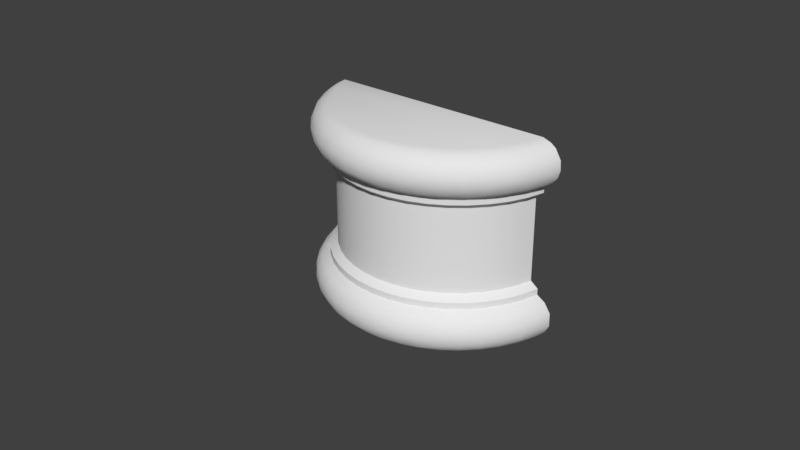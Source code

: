 # Source: OWP_7212.blend  (saved by Blender 2.78.0; exported with 4.5.12 LTS)
import bpy
from mathutils import Matrix  # noqa: F401  (used for matrix-valued properties, if any)

bpy.ops.wm.read_factory_settings(use_empty=True)
scene = bpy.context.scene
scene.name = 'Scene'

# ---- collections
col_collection_1 = bpy.data.collections.new('Collection 1'); scene.collection.children.link(col_collection_1)

# ---- world
world_world = bpy.data.worlds.new('World'); scene.world = world_world
world_world.color = (0.05088, 0.05088, 0.05088)
world_world.use_sun_shadow = False
world_world.sun_shadow_jitter_overblur = 0.0
world_world.cycles.sampling_method = 'MANUAL'

# ---- meshes
me_owp_7212_3dsolid = bpy.data.meshes.new('OWP 7212 3dsolid')
me_owp_7212_3dsolid.from_pydata([(2.992, 1.089, 0.001159), (3.099, 1.379, 0.0027), (3.179, 1.379, 0.03379), (3.228, 1.232, 0.1063), (3.07, 1.05, 0.03556), (3.26, 1.379, 0.1044), (3.319, 1.379, 0.2116), (3.287, 1.216, 0.246), (3.167, 1.006, 0.1428), (3.125, 1.025, 0.08214), (3.317, 1.379, 0.3802), (3.278, 1.218, 0.3653), (3.203, 0.9891, 0.328), (3.194, 0.9936, 0.2135), (3.232, 1.228, 0.4662), (3.237, 1.379, 0.5002), (3.167, 1.006, 0.436), (3.134, 1.379, 0.5651), (3.104, 1.129, 0.545), (3.07, 1.161, 0.5634), (3.125, 1.025, 0.4967), (2.848, 0.7666, 0.5634), (2.99, 0.8259, 0.5191), (2.974, 0.9555, 0.5634), (2.747, 0.5868, 0.5441), (2.878, 0.6404, 0.4967), (2.518, 0.4559, 0.5634), (2.695, 0.5988, 0.5634), (2.391, 0.3254, 0.544), (2.532, 0.341, 0.4967), (2.716, 0.4784, 0.4967), (2.111, 0.2575, 0.5634), (2.322, 0.3413, 0.5634), (1.975, 0.1754, 0.5438), (2.116, 0.151, 0.4967), (2.331, 0.2311, 0.4967), (1.664, 0.1893, 0.5634), (1.89, 0.2064, 0.5634), (1.437, 0.2064, 0.5634), (1.538, 0.1467, 0.5421), (1.221, 0.2542, 0.566), (1.211, 0.151, 0.4967), (1.428, 0.07599, 0.4695), (1.015, 0.3343, 0.566), (0.8233, 0.4436, 0.566), (0.7951, 0.341, 0.4967), (0.9963, 0.2311, 0.4967), (0.6496, 0.5796, 0.5659), (0.4176, 0.7744, 0.5444), (0.4496, 0.6404, 0.4967), (0.6116, 0.4784, 0.4967), (0.3535, 0.9555, 0.5634), (0.4794, 0.7666, 0.5634), (0.2216, 1.141, 0.5462), (0.1764, 1.017, 0.4695), (0.3122, 0.8239, 0.4967), (0.1935, 1.379, 0.5634), (0.2574, 1.161, 0.5634), (0.1034, 1.379, 0.514), (0.09798, 1.234, 0.4718), (0.0216, 1.379, 0.403), (0.04107, 1.215, 0.3317), (-0.000672, 1.379, 0.2867), (0.05712, 1.222, 0.1809), (0.1245, 0.9891, 0.2508), (0.1333, 0.9936, 0.3653), (0.03471, 1.379, 0.1445), (0.1223, 1.24, 0.08214), (0.1791, 1.011, 0.1093), (0.1423, 1.379, 0.03695), (0.2227, 1.379, 0.004242), (0.3087, 0.9426, 0.03493), (0.3823, 0.9855, 0.001291), (0.5739, 0.7234, 0.001061), (0.5749, 0.5912, 0.03493), (0.8166, 0.4991, 0.001336), (1.082, 0.3534, 0.001325), (0.9292, 0.3291, 0.03493), (1.371, 0.2542, 0.002874), (1.343, 0.1774, 0.03493), (2.058, 0.2878, 0.001127), (1.78, 0.2264, 0.003724), (2.213, 0.2446, 0.03493), (1.783, 0.1485, 0.03493), (2.382, 0.4148, 0.002147), (2.599, 0.458, 0.03493), (2.834, 0.8132, 0.001263), (2.617, 0.5864, 0.001284), (2.909, 0.7715, 0.03492), (3.054, 0.7987, 0.436), (3.079, 0.7829, 0.3653), (3.087, 0.7775, 0.2894), (3.079, 0.7829, 0.2135), (3.054, 0.7987, 0.1428), (3.015, 0.8239, 0.08214), (2.913, 0.6099, 0.436), (2.942, 0.5839, 0.328), (2.935, 0.5907, 0.2135), (2.913, 0.6099, 0.1428), (2.878, 0.6404, 0.08214), (2.746, 0.4431, 0.436), (2.765, 0.421, 0.3653), (2.772, 0.4135, 0.2894), (2.765, 0.421, 0.2135), (2.746, 0.4431, 0.1428), (2.716, 0.4784, 0.08214), (2.557, 0.3018, 0.436), (2.573, 0.2772, 0.3653), (2.579, 0.2688, 0.2894), (2.569, 0.2865, 0.1762), (2.532, 0.341, 0.08214), (2.357, 0.1707, 0.4026), (2.367, 0.1533, 0.2508), (2.345, 0.2079, 0.1093), (2.129, 0.1063, 0.436), (2.14, 0.06863, 0.328), (2.138, 0.07825, 0.2135), (2.127, 0.126, 0.1093), (1.9, 0.03703, 0.4026), (1.905, 0.0175, 0.2508), (1.899, 0.07599, 0.1093), (1.892, 0.1023, 0.4967), (1.663, 0.0002071, 0.328), (1.665, 0.02023, 0.1762), (1.664, 0.08596, 0.08214), (1.66, 0.0589, 0.4695), (1.427, 0.03703, 0.1762), (1.435, 0.1023, 0.08214), (1.422, 0.0175, 0.328), (1.198, 0.1063, 0.436), (1.186, 0.06888, 0.328), (1.19, 0.07825, 0.2135), (1.198, 0.1063, 0.1428), (1.211, 0.151, 0.08214), (0.977, 0.1888, 0.436), (0.9648, 0.1621, 0.3653), (0.9611, 0.1529, 0.2508), (0.988, 0.2052, 0.1093), (0.7583, 0.2865, 0.4026), (0.7487, 0.2688, 0.2894), (0.7541, 0.2772, 0.2135), (0.7832, 0.3165, 0.1093), (0.5675, 0.4297, 0.4026), (0.5554, 0.4135, 0.2894), (0.5697, 0.4277, 0.1762), (0.6116, 0.4784, 0.08214), (0.4144, 0.6099, 0.436), (0.3922, 0.5907, 0.3653), (0.3851, 0.5839, 0.2508), (0.4312, 0.6203, 0.1093), (0.2561, 0.7896, 0.4026), (0.24, 0.7775, 0.2894), (0.2484, 0.7829, 0.2135), (0.2912, 0.8066, 0.1093), (3.134, 1.379, 0.6426), (3.07, 1.161, 0.6426), (2.848, 0.7666, 0.6426), (2.974, 0.9555, 0.6426), (2.518, 0.4559, 0.6426), (2.695, 0.5988, 0.6426), (2.111, 0.2575, 0.6426), (2.322, 0.3413, 0.6426), (1.664, 0.1893, 0.6426), (1.89, 0.2064, 0.6426), (1.216, 0.2575, 0.6426), (1.437, 0.2064, 0.6426), (0.8089, 0.4559, 0.6426), (1.005, 0.3413, 0.6426), (0.4794, 0.7666, 0.6426), (0.6324, 0.5988, 0.6426), (0.2574, 1.161, 0.6426), (0.3535, 0.9555, 0.6426), (0.1935, 1.379, 0.6426), (3.038, 1.379, 0.7173), (2.976, 1.178, 0.7173), (2.766, 0.814, 0.7173), (2.884, 0.9881, 0.7173), (2.458, 0.5282, 0.7173), (2.622, 0.6595, 0.7173), (2.079, 0.3458, 0.7173), (2.275, 0.4228, 0.7173), (1.664, 0.2832, 0.7173), (1.874, 0.299, 0.7173), (1.454, 0.299, 0.7173), (1.052, 0.4228, 0.7173), (1.248, 0.3458, 0.7173), (0.705, 0.6595, 0.7173), (0.8697, 0.5282, 0.7173), (0.4431, 0.9881, 0.7173), (0.5618, 0.814, 0.7173), (0.2897, 1.379, 0.7173), (0.3517, 1.178, 0.7173), (3.038, 1.379, 1.784), (2.976, 1.178, 1.784), (2.766, 0.814, 1.784), (2.884, 0.9881, 1.784), (2.458, 0.5282, 1.784), (2.622, 0.6595, 1.784), (2.079, 0.3458, 1.784), (2.275, 0.4228, 1.784), (1.664, 0.2832, 1.784), (1.874, 0.299, 1.784), (1.454, 0.299, 1.784), (1.052, 0.4228, 1.784), (1.248, 0.3458, 1.784), (0.705, 0.6595, 1.784), (0.8697, 0.5282, 1.784), (0.4431, 0.9881, 1.784), (0.5618, 0.814, 1.784), (0.2897, 1.379, 1.784), (0.3517, 1.178, 1.784), (3.134, 1.379, 1.858), (3.07, 1.161, 1.858), (2.848, 0.7666, 1.858), (2.974, 0.9555, 1.858), (2.518, 0.4559, 1.858), (2.695, 0.5988, 1.858), (2.111, 0.2575, 1.858), (2.322, 0.3413, 1.858), (1.664, 0.1893, 1.858), (1.89, 0.2064, 1.858), (1.437, 0.2064, 1.858), (1.005, 0.3413, 1.858), (1.216, 0.2575, 1.858), (0.6324, 0.5988, 1.858), (0.8089, 0.4559, 1.858), (0.3535, 0.9555, 1.858), (0.4794, 0.7666, 1.858), (0.1935, 1.379, 1.858), (0.2574, 1.161, 1.858), (3.134, 1.379, 1.937), (3.07, 1.161, 1.937), (2.848, 0.7666, 1.937), (2.974, 0.9555, 1.937), (2.518, 0.4559, 1.937), (2.678, 0.5795, 1.935), (2.107, 0.2542, 1.935), (2.322, 0.3413, 1.937), (1.664, 0.1893, 1.937), (1.89, 0.2064, 1.937), (1.216, 0.2575, 1.937), (1.45, 0.2032, 1.935), (0.8089, 0.4559, 1.937), (1.005, 0.3413, 1.937), (0.4794, 0.7666, 1.937), (0.6324, 0.5988, 1.937), (0.2574, 1.161, 1.937), (0.3535, 0.9555, 1.937), (0.1935, 1.379, 1.937), (3.107, 1.141, 1.955), (3.225, 1.379, 1.987), (3.23, 1.234, 2.029), (3.151, 1.017, 2.031), (3.297, 1.379, 2.081), (3.325, 1.379, 2.174), (3.286, 1.214, 2.169), (3.203, 0.9899, 2.172), (3.318, 1.379, 2.293), (3.27, 1.221, 2.32), (3.184, 0.9963, 2.324), (3.247, 1.379, 2.415), (3.184, 1.379, 2.463), (3.125, 1.025, 2.417), (3.082, 1.379, 2.5), (3.035, 1.144, 2.494), (3.019, 0.9423, 2.464), (2.825, 0.8058, 2.499), (2.753, 0.5908, 2.464), (2.524, 0.5145, 2.499), (2.5, 0.3915, 2.464), (2.161, 0.3152, 2.498), (2.197, 0.2379, 2.464), (1.75, 0.2321, 2.498), (1.333, 0.2675, 2.498), (1.326, 0.1805, 2.464), (0.9437, 0.4204, 2.498), (0.9135, 0.337, 2.464), (0.6087, 0.6565, 2.493), (0.4182, 0.7711, 2.464), (0.651, 0.5238, 2.464), (0.3362, 1.098, 2.499), (0.4766, 0.8452, 2.5), (0.2216, 1.132, 2.465), (0.2157, 1.379, 2.494), (0.08555, 1.379, 2.419), (0.09876, 1.234, 2.394), (0.202, 1.025, 2.417), (0.0197, 1.379, 2.316), (0.04049, 1.217, 2.255), (-0.0007501, 1.379, 2.217), (0.1418, 0.9991, 2.324), (0.01394, 1.379, 2.121), (0.04932, 1.218, 2.135), (0.09452, 1.229, 2.035), (0.1244, 0.989, 2.172), (0.05891, 1.379, 2.036), (0.137, 1.379, 1.962), (0.2269, 1.024, 1.982), (0.1598, 1.006, 2.065), (0.4328, 0.7525, 1.957), (0.3119, 0.8237, 2.004), (0.7485, 0.4428, 1.957), (0.6114, 0.478, 2.004), (0.431, 0.6201, 2.031), (1.139, 0.2349, 1.957), (0.9878, 0.2049, 2.031), (0.783, 0.3162, 2.031), (1.435, 0.1019, 2.004), (1.206, 0.1239, 2.031), (1.789, 0.1461, 1.959), (2.127, 0.1257, 2.031), (1.899, 0.07567, 2.031), (2.414, 0.3381, 1.957), (2.55, 0.3197, 2.031), (2.345, 0.2076, 2.031), (2.91, 0.7741, 1.957), (2.901, 0.6249, 2.031), (2.736, 0.4598, 2.031), (3.04, 0.8118, 2.031), (3.015, 0.8237, 2.417), (3.07, 0.787, 2.324), (3.087, 0.7774, 2.211), (3.079, 0.7828, 2.135), (2.878, 0.6402, 2.417), (2.913, 0.6098, 2.357), (2.942, 0.5839, 2.249), (2.935, 0.5907, 2.135), (2.716, 0.478, 2.417), (2.746, 0.443, 2.357), (2.772, 0.4132, 2.249), (2.765, 0.4209, 2.135), (2.532, 0.3406, 2.417), (2.558, 0.3016, 2.357), (2.578, 0.2685, 2.249), (2.573, 0.277, 2.135), (2.34, 0.2049, 2.39), (2.363, 0.162, 2.286), (2.367, 0.1532, 2.172), (2.116, 0.1506, 2.417), (2.133, 0.08737, 2.324), (2.141, 0.06877, 2.172), (1.893, 0.07476, 2.39), (1.904, 0.01726, 2.249), (1.903, 0.02708, 2.135), (1.765, 0.1466, 2.464), (1.663, 9.401e-05, 2.249), (1.665, 0.02004, 2.098), (1.664, 0.08555, 2.004), (1.66, 0.05858, 2.39), (1.427, 0.03685, 2.098), (1.428, 0.07567, 2.39), (1.2, 0.1257, 2.39), (1.422, 0.01738, 2.249), (1.186, 0.06877, 2.249), (1.19, 0.07811, 2.135), (0.982, 0.2076, 2.39), (0.9602, 0.1532, 2.249), (0.9647, 0.162, 2.135), (0.7777, 0.3197, 2.39), (0.754, 0.277, 2.286), (0.7491, 0.2685, 2.172), (0.5913, 0.4598, 2.39), (0.5551, 0.4137, 2.249), (0.5696, 0.4275, 2.098), (0.4268, 0.6249, 2.39), (0.3921, 0.5907, 2.286), (0.385, 0.5839, 2.172), (0.2875, 0.8118, 2.39), (0.2397, 0.7779, 2.249), (0.2576, 0.787, 2.098)], [], [(2, 3, 4), (2, 4, 0), (2, 0, 1), (2, 5, 3), (6, 3, 5), (3, 6, 7), (3, 7, 8), (3, 8, 9), (10, 7, 6), (7, 10, 11), (7, 11, 12), (7, 12, 13), (10, 15, 14), (14, 16, 12), (14, 12, 11), (14, 11, 10), (17, 18, 15), (17, 19, 18), (18, 20, 14), (18, 14, 15), (21, 22, 23), (22, 21, 24), (22, 24, 25), (22, 18, 23), (26, 24, 27), (24, 26, 28), (24, 28, 29), (24, 29, 30), (31, 28, 32), (28, 31, 33), (28, 33, 34), (28, 34, 35), (36, 33, 37), (38, 39, 36), (39, 38, 40), (39, 40, 41), (39, 41, 42), (43, 44, 45), (43, 45, 46), (43, 46, 40), (47, 48, 49), (47, 49, 50), (47, 50, 44), (51, 48, 52), (48, 51, 53), (48, 53, 54), (48, 54, 55), (56, 53, 57), (56, 58, 53), (53, 58, 59), (60, 59, 58), (59, 60, 61), (59, 61, 54), (61, 62, 63), (61, 63, 64), (61, 64, 65), (62, 66, 63), (63, 66, 67), (63, 67, 68), (63, 68, 64), (69, 70, 71), (69, 71, 68), (69, 68, 67), (72, 71, 70), (73, 75, 74), (73, 74, 72), (75, 76, 77), (78, 79, 76), (81, 80, 82), (81, 82, 83), (84, 85, 82), (84, 82, 80), (87, 86, 88), (87, 88, 85), (87, 85, 84), (86, 0, 4), (86, 4, 88), (36, 39, 33), (16, 14, 20), (16, 20, 89), (16, 89, 90), (16, 90, 12), (12, 91, 92), (12, 92, 13), (8, 7, 13), (8, 13, 93), (8, 93, 94), (8, 94, 9), (4, 3, 9), (4, 9, 88), (89, 20, 22), (89, 22, 95), (89, 95, 96), (89, 96, 90), (91, 12, 90), (91, 90, 96), (91, 96, 97), (91, 97, 92), (93, 13, 92), (93, 92, 98), (93, 98, 99), (93, 99, 94), (88, 9, 94), (23, 18, 19), (22, 20, 18), (95, 22, 25), (95, 25, 100), (95, 100, 101), (95, 101, 96), (96, 102, 103), (96, 103, 97), (98, 92, 97), (98, 97, 104), (98, 104, 105), (98, 105, 99), (88, 94, 99), (88, 99, 85), (100, 25, 30), (100, 30, 106), (100, 106, 107), (100, 107, 101), (102, 96, 101), (102, 101, 108), (102, 108, 109), (102, 109, 103), (104, 97, 103), (104, 103, 109), (104, 109, 110), (104, 110, 105), (85, 99, 105), (27, 24, 21), (30, 25, 24), (106, 30, 29), (106, 29, 111), (106, 111, 107), (108, 101, 107), (108, 107, 112), (108, 112, 109), (109, 113, 110), (85, 105, 110), (85, 110, 82), (111, 29, 35), (111, 35, 114), (111, 114, 115), (112, 107, 111), (112, 111, 115), (112, 115, 116), (113, 109, 112), (113, 112, 117), (82, 110, 113), (32, 28, 26), (35, 29, 28), (114, 35, 34), (114, 34, 118), (114, 118, 115), (115, 119, 116), (117, 112, 116), (117, 116, 120), (82, 113, 117), (82, 117, 83), (34, 33, 121), (34, 121, 118), (119, 115, 118), (119, 118, 122), (119, 122, 123), (120, 116, 119), (120, 119, 123), (120, 123, 124), (83, 117, 120), (37, 33, 31), (121, 33, 125), (121, 125, 118), (123, 126, 127), (123, 127, 124), (83, 120, 124), (83, 124, 79), (83, 79, 78), (83, 78, 81), (125, 42, 128), (125, 128, 122), (125, 122, 118), (42, 129, 130), (42, 130, 128), (122, 128, 126), (122, 126, 123), (128, 130, 131), (128, 131, 126), (126, 132, 133), (126, 133, 127), (79, 127, 133), (79, 133, 77), (79, 77, 76), (124, 127, 79), (42, 125, 39), (33, 39, 125), (42, 41, 129), (40, 46, 41), (129, 41, 134), (129, 134, 135), (129, 135, 130), (130, 136, 131), (126, 131, 132), (132, 131, 137), (132, 137, 133), (77, 133, 137), (41, 46, 134), (134, 46, 138), (134, 138, 135), (130, 135, 136), (136, 135, 139), (136, 139, 140), (131, 136, 137), (137, 136, 141), (77, 137, 141), (77, 141, 74), (77, 74, 75), (46, 45, 138), (44, 50, 45), (138, 45, 142), (135, 138, 139), (139, 138, 143), (139, 143, 144), (139, 144, 140), (136, 140, 141), (141, 140, 144), (141, 144, 145), (74, 141, 145), (45, 50, 142), (142, 50, 146), (142, 146, 147), (138, 142, 143), (143, 142, 148), (143, 148, 144), (144, 149, 145), (74, 145, 149), (74, 149, 71), (74, 71, 72), (50, 49, 146), (48, 55, 49), (146, 49, 150), (146, 150, 147), (142, 147, 148), (148, 147, 151), (148, 151, 152), (144, 148, 149), (149, 148, 153), (71, 149, 153), (52, 48, 47), (49, 55, 150), (147, 150, 151), (150, 65, 64), (150, 64, 151), (148, 152, 153), (152, 151, 64), (152, 64, 68), (152, 68, 153), (153, 68, 71), (59, 54, 53), (150, 55, 54), (150, 54, 65), (61, 65, 54), (57, 53, 51), (60, 62, 61), (66, 69, 67), (154, 155, 17), (17, 155, 19), (156, 23, 157), (23, 156, 21), (158, 27, 159), (27, 158, 26), (160, 32, 161), (32, 160, 31), (162, 37, 163), (37, 162, 36), (164, 38, 165), (38, 164, 40), (166, 43, 167), (43, 166, 44), (168, 47, 169), (47, 168, 52), (170, 51, 171), (51, 170, 57), (56, 57, 172), (172, 57, 170), (51, 52, 171), (171, 52, 168), (47, 44, 169), (169, 44, 166), (43, 40, 167), (167, 40, 164), (38, 36, 165), (165, 36, 162), (37, 31, 163), (163, 31, 160), (32, 26, 161), (161, 26, 158), (27, 21, 159), (159, 21, 156), (23, 19, 157), (157, 19, 155), (154, 173, 155), (173, 174, 155), (155, 174, 157), (175, 156, 176), (156, 175, 159), (177, 158, 178), (158, 177, 161), (179, 160, 180), (160, 179, 163), (181, 162, 182), (181, 183, 162), (162, 183, 165), (184, 164, 185), (164, 184, 167), (186, 166, 187), (166, 186, 169), (188, 168, 189), (168, 188, 171), (190, 170, 191), (190, 172, 170), (170, 171, 191), (191, 171, 188), (168, 169, 189), (189, 169, 186), (166, 167, 187), (187, 167, 184), (164, 165, 185), (185, 165, 183), (162, 163, 182), (182, 163, 179), (160, 161, 180), (180, 161, 177), (158, 159, 178), (178, 159, 175), (156, 157, 176), (176, 157, 174), (192, 193, 173), (173, 193, 174), (194, 176, 195), (176, 194, 175), (196, 178, 197), (178, 196, 177), (198, 180, 199), (180, 198, 179), (200, 181, 201), (181, 200, 183), (200, 202, 183), (203, 185, 204), (185, 203, 184), (205, 187, 206), (187, 205, 186), (207, 189, 208), (189, 207, 188), (209, 191, 210), (209, 190, 191), (191, 188, 210), (210, 188, 207), (189, 186, 208), (208, 186, 205), (187, 184, 206), (206, 184, 203), (185, 183, 204), (181, 182, 201), (182, 179, 201), (201, 179, 198), (180, 177, 199), (199, 177, 196), (178, 175, 197), (197, 175, 194), (176, 174, 195), (195, 174, 193), (183, 202, 204), (211, 212, 192), (192, 212, 193), (213, 195, 214), (195, 213, 194), (215, 197, 216), (197, 215, 196), (217, 199, 218), (199, 217, 198), (219, 201, 220), (221, 202, 219), (202, 221, 204), (222, 203, 223), (203, 222, 206), (224, 205, 225), (205, 224, 208), (226, 207, 227), (207, 226, 210), (228, 209, 229), (209, 210, 229), (229, 210, 226), (207, 208, 227), (227, 208, 224), (205, 206, 225), (225, 206, 222), (203, 204, 223), (223, 204, 221), (202, 200, 219), (200, 201, 219), (201, 198, 220), (220, 198, 217), (199, 196, 218), (218, 196, 215), (197, 194, 216), (216, 194, 213), (195, 193, 214), (214, 193, 212), (230, 231, 211), (211, 231, 212), (232, 214, 233), (214, 232, 213), (234, 216, 235), (216, 234, 215), (236, 218, 237), (218, 236, 217), (238, 220, 239), (220, 238, 219), (240, 221, 241), (221, 240, 223), (242, 222, 243), (222, 242, 225), (244, 224, 245), (224, 244, 227), (246, 226, 247), (226, 246, 229), (228, 229, 248), (248, 229, 246), (226, 227, 247), (247, 227, 244), (224, 225, 245), (245, 225, 242), (222, 223, 243), (243, 223, 240), (221, 219, 241), (241, 219, 238), (220, 217, 239), (239, 217, 236), (218, 215, 237), (237, 215, 234), (216, 213, 235), (235, 213, 232), (214, 212, 233), (233, 212, 231), (231, 230, 249), (231, 249, 233), (230, 250, 249), (251, 252, 249), (251, 249, 250), (250, 253, 251), (254, 255, 253), (255, 256, 252), (255, 252, 251), (255, 251, 253), (258, 259, 256), (258, 256, 255), (258, 255, 257), (260, 261, 262), (260, 262, 259), (260, 259, 258), (263, 264, 261), (264, 265, 261), (266, 267, 265), (266, 265, 264), (268, 269, 267), (268, 267, 266), (270, 271, 268), (273, 274, 272), (275, 276, 273), (281, 277, 275), (277, 278, 279), (277, 279, 275), (281, 280, 282), (281, 282, 278), (281, 278, 277), (283, 282, 280), (285, 286, 282), (285, 282, 284), (287, 289, 288), (288, 290, 285), (288, 285, 287), (291, 292, 289), (292, 291, 293), (292, 293, 294), (292, 294, 288), (292, 288, 289), (291, 295, 293), (296, 293, 295), (293, 296, 297), (293, 297, 298), (247, 297, 246), (297, 247, 299), (297, 299, 300), (297, 296, 246), (245, 299, 244), (299, 245, 301), (299, 301, 302), (299, 302, 303), (243, 301, 242), (301, 243, 304), (301, 304, 305), (301, 305, 306), (241, 304, 240), (304, 241, 307), (304, 307, 308), (239, 309, 238), (309, 239, 236), (309, 236, 310), (309, 310, 311), (237, 312, 236), (312, 313, 314), (312, 314, 236), (235, 315, 316), (235, 316, 317), (235, 317, 312), (235, 312, 234), (233, 315, 232), (315, 233, 249), (315, 249, 252), (315, 252, 318), (238, 309, 241), (262, 261, 265), (262, 265, 319), (262, 319, 320), (262, 320, 259), (257, 260, 258), (259, 320, 321), (259, 321, 256), (254, 257, 255), (256, 322, 318), (256, 318, 252), (319, 265, 323), (319, 323, 324), (319, 324, 320), (320, 325, 321), (322, 256, 321), (322, 321, 326), (322, 326, 316), (322, 316, 318), (318, 316, 315), (266, 264, 263), (323, 265, 267), (323, 267, 327), (323, 327, 328), (323, 328, 324), (325, 320, 324), (325, 324, 329), (326, 321, 325), (326, 325, 330), (326, 330, 317), (326, 317, 316), (327, 267, 331), (327, 331, 332), (327, 332, 328), (329, 324, 328), (329, 328, 333), (330, 325, 329), (330, 329, 334), (330, 334, 313), (330, 313, 317), (317, 313, 312), (235, 232, 315), (331, 267, 269), (331, 269, 335), (331, 335, 332), (333, 328, 332), (333, 332, 336), (333, 336, 337), (334, 329, 333), (334, 333, 337), (334, 337, 314), (334, 314, 313), (335, 269, 271), (335, 271, 338), (335, 338, 339), (336, 332, 335), (336, 335, 339), (336, 339, 340), (336, 340, 337), (337, 340, 310), (337, 310, 314), (314, 310, 236), (237, 234, 312), (271, 269, 268), (338, 271, 341), (338, 341, 339), (339, 342, 340), (340, 343, 311), (340, 311, 310), (271, 270, 344), (271, 344, 341), (342, 339, 341), (342, 341, 345), (343, 340, 342), (343, 342, 346), (343, 346, 311), (311, 347, 309), (344, 348, 341), (341, 348, 345), (346, 342, 345), (346, 345, 349), (347, 311, 346), (347, 346, 307), (347, 307, 241), (347, 241, 309), (272, 344, 270), (348, 344, 350), (350, 274, 351), (345, 348, 352), (352, 350, 353), (345, 352, 349), (349, 352, 354), (349, 354, 308), (308, 307, 349), (308, 305, 304), (346, 349, 307), (350, 352, 348), (274, 350, 344), (274, 344, 272), (273, 276, 274), (351, 274, 355), (350, 351, 353), (353, 351, 356), (352, 353, 354), (354, 353, 357), (354, 357, 305), (354, 305, 308), (274, 276, 355), (355, 276, 358), (351, 355, 356), (356, 355, 359), (356, 359, 360), (353, 356, 357), (357, 356, 360), (357, 360, 306), (357, 306, 305), (306, 302, 301), (243, 240, 304), (275, 279, 276), (358, 276, 361), (355, 358, 359), (359, 358, 362), (359, 362, 360), (360, 363, 306), (302, 306, 363), (302, 363, 303), (276, 279, 361), (361, 279, 364), (358, 361, 362), (362, 361, 365), (362, 365, 366), (360, 362, 363), (363, 362, 366), (363, 366, 303), (303, 300, 299), (245, 242, 301), (279, 278, 364), (364, 278, 367), (361, 364, 365), (365, 364, 368), (365, 368, 366), (366, 369, 303), (300, 303, 369), (300, 369, 297), (282, 286, 278), (364, 367, 368), (367, 290, 368), (366, 368, 369), (368, 294, 369), (369, 298, 297), (247, 244, 299), (367, 278, 286), (367, 286, 290), (285, 290, 286), (288, 294, 290), (368, 290, 294), (293, 298, 294), (369, 294, 298), (284, 282, 283), (287, 285, 284), (248, 246, 296), (70, 1, 72), (1, 0, 72), (84, 75, 87), (81, 78, 80), (78, 76, 80), (76, 75, 80), (80, 75, 84), (75, 73, 87), (87, 73, 86), (73, 72, 86), (86, 72, 0), (283, 280, 263), (281, 266, 280), (275, 268, 281), (275, 273, 268), (273, 272, 268), (268, 266, 281), (266, 263, 280), (270, 268, 272), (296, 284, 248), (296, 295, 284), (291, 287, 295), (289, 287, 291), (287, 284, 295), (284, 283, 248), (248, 283, 209), (248, 209, 228), (263, 261, 250), (261, 260, 250), (257, 253, 260), (253, 257, 254), (253, 250, 260), (250, 230, 263), (211, 192, 230), (173, 209, 192), (154, 17, 173), (173, 17, 1), (173, 1, 190), (173, 190, 209), (15, 5, 17), (15, 10, 5), (6, 5, 10), (5, 2, 17), (2, 1, 17), (1, 70, 190), (190, 70, 56), (190, 56, 172), (70, 69, 56), (69, 66, 56), (62, 60, 66), (60, 58, 66), (58, 56, 66), (230, 192, 263), (283, 263, 209), (209, 263, 192)])
me_owp_7212_3dsolid.polygons.foreach_set('use_smooth', [True] * 736)
_uv = me_owp_7212_3dsolid.uv_layers.new(name='UVMap')
_uv.uv.foreach_set('vector', [0.5575, 0.4918, 0.5342, 0.4993, 0.5111, 0.4749, 0.5575, 0.4918, 0.5111, 0.4749, 0.5179, 0.4628, 0.5575, 0.4918, 0.5179, 0.4628, 0.5587, 0.4793, 0.5575, 0.4918, 0.555, 0.5043, 0.5342, 0.4993, 0.9182, 0.4046, 0.9334, 0.3776, 0.9339, 0.4005, 0.9334, 0.3776, 0.9182, 0.4046, 0.913, 0.3795, 0.9334, 0.3776, 0.913, 0.3795, 0.9279, 0.3417, 0.9334, 0.3776, 0.9279, 0.3417, 0.9368, 0.3415, 0.8937, 0.4046, 0.913, 0.3795, 0.9182, 0.4046, 0.913, 0.3795, 0.8937, 0.4046, 0.8957, 0.3793, 0.913, 0.3795, 0.8957, 0.3793, 0.9009, 0.3419, 0.913, 0.3795, 0.9009, 0.3419, 0.9175, 0.3419, 0.8937, 0.4046, 0.8763, 0.3992, 0.8811, 0.3776, 0.8811, 0.3776, 0.8853, 0.3419, 0.9009, 0.3419, 0.8811, 0.3776, 0.9009, 0.3419, 0.8957, 0.3793, 0.8811, 0.3776, 0.8957, 0.3793, 0.8937, 0.4046, 0.7538, 0.01618, 0.7177, 0.02102, 0.7515, 0.0, 0.7538, 0.01618, 0.723, 0.02633, 0.7177, 0.02102, 0.7177, 0.02102, 0.7014, 0.01769, 0.729, 0.0008385, 0.7177, 0.02102, 0.729, 0.0008385, 0.7515, 0.0, 0.6673, 0.06116, 0.6741, 0.03891, 0.694, 0.04141, 0.6741, 0.03891, 0.6673, 0.06116, 0.6412, 0.07691, 0.6741, 0.03891, 0.6412, 0.07691, 0.6471, 0.05645, 0.6741, 0.03891, 0.7177, 0.02102, 0.694, 0.04141, 0.6235, 0.1128, 0.6412, 0.07691, 0.6436, 0.08512, 0.6412, 0.07691, 0.6235, 0.1128, 0.6044, 0.1327, 0.6412, 0.07691, 0.6044, 0.1327, 0.6049, 0.1106, 0.6412, 0.07691, 0.6049, 0.1106, 0.6243, 0.08184, 0.5955, 0.1765, 0.6044, 0.1327, 0.6073, 0.1434, 0.6044, 0.1327, 0.5955, 0.1765, 0.5832, 0.1978, 0.6044, 0.1327, 0.5832, 0.1978, 0.5781, 0.1756, 0.6044, 0.1327, 0.5781, 0.1756, 0.5894, 0.142, 0.5858, 0.2465, 0.5832, 0.1978, 0.5883, 0.2111, 0.5883, 0.2818, 0.5791, 0.266, 0.5858, 0.2465, 0.5791, 0.266, 0.5883, 0.2818, 0.5951, 0.3157, 0.5791, 0.266, 0.5951, 0.3157, 0.5781, 0.3171, 0.5791, 0.266, 0.5781, 0.3171, 0.5665, 0.2832, 0.6064, 0.3478, 0.6218, 0.3777, 0.6049, 0.3821, 0.6064, 0.3478, 0.6049, 0.3821, 0.5894, 0.3507, 0.6064, 0.3478, 0.5894, 0.3507, 0.5951, 0.3157, 0.641, 0.4048, 0.6678, 0.441, 0.6472, 0.436, 0.641, 0.4048, 0.6472, 0.436, 0.6243, 0.4107, 0.641, 0.4048, 0.6243, 0.4107, 0.6218, 0.3777, 0.694, 0.451, 0.6678, 0.441, 0.6673, 0.4314, 0.6678, 0.441, 0.694, 0.451, 0.7196, 0.4715, 0.6678, 0.441, 0.7196, 0.4715, 0.6993, 0.4786, 0.6678, 0.441, 0.6993, 0.4786, 0.6731, 0.4574, 0.7538, 0.4759, 0.7196, 0.4715, 0.723, 0.466, 0.7538, 0.4759, 0.752, 0.4899, 0.7196, 0.4715, 0.7196, 0.4715, 0.752, 0.4899, 0.73, 0.4907, 0.9827, 0.3731, 0.9927, 0.3474, 1.0, 0.3674, 0.9927, 0.3474, 0.9827, 0.3731, 0.9714, 0.3487, 0.9927, 0.3474, 0.9714, 0.3487, 0.9919, 0.3116, 0.9714, 0.3487, 0.9656, 0.3747, 0.95, 0.3486, 0.9714, 0.3487, 0.95, 0.3486, 0.9593, 0.3113, 0.9714, 0.3487, 0.9593, 0.3113, 0.976, 0.3113, 0.9656, 0.3747, 0.9456, 0.3722, 0.95, 0.3486, 0.95, 0.3486, 0.9456, 0.3722, 0.9368, 0.3466, 0.95, 0.3486, 0.9368, 0.3466, 0.9398, 0.3106, 0.95, 0.3486, 0.9398, 0.3106, 0.9593, 0.3113, 0.5575, 0.01713, 0.5587, 0.02979, 0.496, 0.04345, 0.5575, 0.01713, 0.496, 0.04345, 0.503, 0.02292, 0.5575, 0.01713, 0.503, 0.02292, 0.5363, 0.01396, 0.5033, 0.05502, 0.496, 0.04345, 0.5587, 0.02979, 0.4663, 0.08514, 0.4347, 0.1232, 0.4465, 0.0853, 0.4663, 0.08514, 0.4465, 0.0853, 0.5033, 0.05502, 0.4347, 0.1232, 0.4141, 0.1649, 0.4095, 0.1409, 0.4001, 0.2101, 0.3881, 0.2056, 0.4141, 0.1649, 0.3961, 0.274, 0.4049, 0.3174, 0.3976, 0.3416, 0.3961, 0.274, 0.3976, 0.3416, 0.384, 0.2744, 0.4227, 0.3679, 0.4277, 0.4017, 0.3976, 0.3416, 0.4227, 0.3679, 0.3976, 0.3416, 0.4049, 0.3174, 0.447, 0.4046, 0.4789, 0.4383, 0.4718, 0.4499, 0.447, 0.4046, 0.4718, 0.4499, 0.4277, 0.4017, 0.447, 0.4046, 0.4277, 0.4017, 0.4227, 0.3679, 0.4789, 0.4383, 0.5179, 0.4628, 0.5111, 0.4749, 0.4789, 0.4383, 0.5111, 0.4749, 0.4718, 0.4499, 0.5858, 0.2465, 0.5791, 0.266, 0.5832, 0.1978, 0.8853, 0.3419, 0.8811, 0.3776, 0.8765, 0.3417, 0.8853, 0.3419, 0.8765, 0.3417, 0.8851, 0.3051, 0.8853, 0.3419, 0.8851, 0.3051, 0.8954, 0.3045, 0.8853, 0.3419, 0.8954, 0.3045, 0.9009, 0.3419, 0.9009, 0.3419, 0.9064, 0.3043, 0.9174, 0.3044, 0.9009, 0.3419, 0.9174, 0.3044, 0.9175, 0.3419, 0.9279, 0.3417, 0.913, 0.3795, 0.9175, 0.3419, 0.9279, 0.3417, 0.9175, 0.3419, 0.9278, 0.3049, 0.9279, 0.3417, 0.9278, 0.3049, 0.9367, 0.3057, 0.9279, 0.3417, 0.9367, 0.3057, 0.9368, 0.3415, 0.5111, 0.4749, 0.5342, 0.4993, 0.5059, 0.4834, 0.5111, 0.4749, 0.5059, 0.4834, 0.4718, 0.4499, 0.8851, 0.3051, 0.8765, 0.3417, 0.8732, 0.3045, 0.8851, 0.3051, 0.8732, 0.3045, 0.8851, 0.2688, 0.8851, 0.3051, 0.8851, 0.2688, 0.9007, 0.2671, 0.8851, 0.3051, 0.9007, 0.2671, 0.8954, 0.3045, 0.9064, 0.3043, 0.9009, 0.3419, 0.8954, 0.3045, 0.9064, 0.3043, 0.8954, 0.3045, 0.9007, 0.2671, 0.9064, 0.3043, 0.9007, 0.2671, 0.9174, 0.2675, 0.9064, 0.3043, 0.9174, 0.2675, 0.9174, 0.3044, 0.9278, 0.3049, 0.9175, 0.3419, 0.9174, 0.3044, 0.9278, 0.3049, 0.9174, 0.3044, 0.9277, 0.2687, 0.9278, 0.3049, 0.9277, 0.2687, 0.9367, 0.2705, 0.9278, 0.3049, 0.9367, 0.2705, 0.9367, 0.3057, 0.4718, 0.4499, 0.5059, 0.4834, 0.4776, 0.4664, 0.694, 0.04141, 0.7177, 0.02102, 0.723, 0.02633, 0.6741, 0.03891, 0.7014, 0.01769, 0.7177, 0.02102, 0.8851, 0.2688, 0.8732, 0.3045, 0.8764, 0.2707, 0.8851, 0.2688, 0.8764, 0.2707, 0.8851, 0.234, 0.8851, 0.2688, 0.8851, 0.234, 0.8954, 0.2321, 0.8851, 0.2688, 0.8954, 0.2321, 0.9007, 0.2671, 0.9007, 0.2671, 0.9064, 0.2315, 0.9174, 0.232, 0.9007, 0.2671, 0.9174, 0.232, 0.9174, 0.2675, 0.9277, 0.2687, 0.9174, 0.3044, 0.9174, 0.2675, 0.9277, 0.2687, 0.9174, 0.2675, 0.9278, 0.2338, 0.9277, 0.2687, 0.9278, 0.2338, 0.9367, 0.2366, 0.9277, 0.2687, 0.9367, 0.2366, 0.9367, 0.2705, 0.4718, 0.4499, 0.4776, 0.4664, 0.4517, 0.445, 0.4718, 0.4499, 0.4517, 0.445, 0.4277, 0.4017, 0.8851, 0.234, 0.8764, 0.2707, 0.8764, 0.2369, 0.6171, 0.07701, 0.6243, 0.08184, 0.5972, 0.1066, 0.8851, 0.234, 0.8853, 0.2011, 0.8955, 0.1987, 0.8851, 0.234, 0.8955, 0.1987, 0.8954, 0.2321, 0.9064, 0.2315, 0.9007, 0.2671, 0.8954, 0.2321, 0.9064, 0.2315, 0.8954, 0.2321, 0.9065, 0.1979, 0.9064, 0.2315, 0.9065, 0.1979, 0.923, 0.1996, 0.9064, 0.2315, 0.923, 0.1996, 0.9174, 0.232, 0.9278, 0.2338, 0.9174, 0.2675, 0.9174, 0.232, 0.9278, 0.2338, 0.9174, 0.232, 0.923, 0.1996, 0.9278, 0.2338, 0.923, 0.1996, 0.9368, 0.2047, 0.4217, 0.4244, 0.4095, 0.3912, 0.4288, 0.4198, 0.4277, 0.4017, 0.4517, 0.445, 0.4288, 0.4198, 0.6436, 0.08512, 0.6412, 0.07691, 0.6673, 0.06116, 0.6243, 0.08184, 0.6471, 0.05645, 0.6412, 0.07691, 0.5972, 0.1066, 0.6243, 0.08184, 0.6049, 0.1106, 0.5972, 0.1066, 0.6049, 0.1106, 0.5775, 0.1379, 0.8055, 0.1707, 0.8005, 0.2006, 0.7952, 0.168, 0.9065, 0.1979, 0.8954, 0.2321, 0.8955, 0.1987, 0.7841, 0.1671, 0.7952, 0.168, 0.7783, 0.1989, 0.9065, 0.1979, 0.9123, 0.1671, 0.923, 0.1996, 0.3984, 0.3968, 0.3897, 0.362, 0.4095, 0.3912, 0.4277, 0.4017, 0.4288, 0.4198, 0.4095, 0.3912, 0.4277, 0.4017, 0.4095, 0.3912, 0.3976, 0.3416, 0.5775, 0.1379, 0.6049, 0.1106, 0.5894, 0.142, 0.8005, 0.2006, 0.8142, 0.2053, 0.8052, 0.2355, 0.8005, 0.2006, 0.8052, 0.2355, 0.7895, 0.2335, 0.7783, 0.1989, 0.7952, 0.168, 0.8005, 0.2006, 0.7783, 0.1989, 0.8005, 0.2006, 0.7895, 0.2335, 0.7783, 0.1989, 0.7895, 0.2335, 0.7728, 0.234, 0.7579, 0.2029, 0.7677, 0.1688, 0.7783, 0.1989, 0.7579, 0.2029, 0.7783, 0.1989, 0.7578, 0.2361, 0.3976, 0.3416, 0.4095, 0.3912, 0.3897, 0.362, 0.6073, 0.1434, 0.6044, 0.1327, 0.6235, 0.1128, 0.5894, 0.142, 0.6049, 0.1106, 0.6044, 0.1327, 0.5696, 0.1735, 0.5894, 0.142, 0.5781, 0.1756, 0.5696, 0.1735, 0.5781, 0.1756, 0.5587, 0.2093, 0.8052, 0.2355, 0.8003, 0.2705, 0.7895, 0.2335, 0.7895, 0.2335, 0.7782, 0.2696, 0.7728, 0.234, 0.7578, 0.2361, 0.7783, 0.1989, 0.7728, 0.234, 0.7578, 0.2361, 0.7728, 0.234, 0.7577, 0.2711, 0.3976, 0.3416, 0.3897, 0.362, 0.3782, 0.328, 0.3976, 0.3416, 0.3782, 0.328, 0.384, 0.2744, 0.5781, 0.1756, 0.5832, 0.1978, 0.5712, 0.2107, 0.8141, 0.238, 0.8141, 0.2724, 0.8003, 0.2705, 0.7782, 0.2696, 0.7895, 0.2335, 0.8003, 0.2705, 0.7782, 0.2696, 0.8003, 0.2705, 0.7894, 0.3071, 0.7782, 0.2696, 0.7894, 0.3071, 0.7674, 0.3071, 0.7577, 0.2711, 0.7728, 0.234, 0.7782, 0.2696, 0.7577, 0.2711, 0.7782, 0.2696, 0.7674, 0.3071, 0.7577, 0.2711, 0.7674, 0.3071, 0.7538, 0.308, 0.384, 0.2744, 0.3782, 0.328, 0.3711, 0.2924, 0.5883, 0.2111, 0.5832, 0.1978, 0.5955, 0.1765, 0.5712, 0.2107, 0.5832, 0.1978, 0.5641, 0.2469, 0.8141, 0.2724, 0.8101, 0.3081, 0.8003, 0.2705, 0.7674, 0.3071, 0.7674, 0.3444, 0.7538, 0.3438, 0.7674, 0.3071, 0.7538, 0.3438, 0.7538, 0.308, 0.384, 0.2744, 0.3711, 0.2924, 0.3735, 0.2557, 0.384, 0.2744, 0.3735, 0.2557, 0.3881, 0.2056, 0.384, 0.2744, 0.3881, 0.2056, 0.4001, 0.2101, 0.384, 0.2744, 0.4001, 0.2101, 0.3961, 0.274, 0.8101, 0.3081, 0.8101, 0.3446, 0.7895, 0.3449, 0.8101, 0.3081, 0.7895, 0.3449, 0.7894, 0.3071, 0.8101, 0.3081, 0.7894, 0.3071, 0.8003, 0.2705, 0.8101, 0.3446, 0.8053, 0.3808, 0.7896, 0.3822, 0.8101, 0.3446, 0.7896, 0.3822, 0.7895, 0.3449, 0.7894, 0.3071, 0.7895, 0.3449, 0.7674, 0.3444, 0.7894, 0.3071, 0.7674, 0.3444, 0.7674, 0.3071, 0.7895, 0.3449, 0.7896, 0.3822, 0.7729, 0.3818, 0.7895, 0.3449, 0.7729, 0.3818, 0.7674, 0.3444, 0.3633, 0.2185, 0.3742, 0.1827, 0.3827, 0.1849, 0.7674, 0.3444, 0.7539, 0.3793, 0.7538, 0.3438, 0.3881, 0.2056, 0.3758, 0.2199, 0.3827, 0.1849, 0.3881, 0.2056, 0.3827, 0.1849, 0.4095, 0.1409, 0.3881, 0.2056, 0.4095, 0.1409, 0.4141, 0.1649, 0.3735, 0.2557, 0.3758, 0.2199, 0.3881, 0.2056, 0.5665, 0.2832, 0.5641, 0.2469, 0.5791, 0.266, 0.5832, 0.1978, 0.5791, 0.266, 0.5641, 0.2469, 0.8101, 0.3446, 0.8142, 0.3792, 0.8053, 0.3808, 0.5951, 0.3157, 0.5894, 0.3507, 0.5781, 0.3171, 0.5697, 0.3191, 0.5781, 0.3171, 0.5813, 0.3536, 0.8053, 0.3808, 0.8055, 0.4161, 0.7952, 0.4177, 0.8053, 0.3808, 0.7952, 0.4177, 0.7896, 0.3822, 0.7896, 0.3822, 0.7785, 0.4182, 0.7729, 0.3818, 0.7674, 0.3444, 0.7729, 0.3818, 0.7627, 0.3808, 0.7627, 0.3808, 0.7729, 0.3818, 0.758, 0.4146, 0.3742, 0.1827, 0.3894, 0.1499, 0.3827, 0.1849, 0.4095, 0.1409, 0.3827, 0.1849, 0.3894, 0.1499, 0.5781, 0.3171, 0.5894, 0.3507, 0.5813, 0.3536, 0.5813, 0.3536, 0.5894, 0.3507, 0.5939, 0.3877, 0.8055, 0.4161, 0.8008, 0.4512, 0.7952, 0.4177, 0.7896, 0.3822, 0.7952, 0.4177, 0.7785, 0.4182, 0.7785, 0.4182, 0.7952, 0.4177, 0.7843, 0.4525, 0.7785, 0.4182, 0.7843, 0.4525, 0.7733, 0.4518, 0.7729, 0.3818, 0.7785, 0.4182, 0.758, 0.4146, 0.758, 0.4146, 0.7785, 0.4182, 0.7582, 0.4477, 0.4095, 0.1409, 0.3894, 0.1499, 0.4051, 0.1178, 0.4095, 0.1409, 0.4051, 0.1178, 0.4465, 0.0853, 0.4095, 0.1409, 0.4465, 0.0853, 0.4347, 0.1232, 0.7599, 0.9478, 0.7488, 0.9176, 0.7599, 0.9074, 0.6218, 0.3777, 0.6243, 0.4107, 0.6049, 0.3821, 0.9854, 0.1689, 1.0, 0.174, 0.9836, 0.2022, 0.7952, 0.4177, 0.8008, 0.4512, 0.7843, 0.4525, 0.9688, 0.1671, 0.9854, 0.1689, 0.967, 0.2008, 0.9688, 0.1671, 0.967, 0.2008, 0.9509, 0.2018, 0.9688, 0.1671, 0.9509, 0.2018, 0.958, 0.1679, 0.7785, 0.4182, 0.7733, 0.4518, 0.7582, 0.4477, 0.7582, 0.4477, 0.7733, 0.4518, 0.7681, 0.4821, 0.4051, 0.1178, 0.4184, 0.0842, 0.4289, 0.09098, 0.4465, 0.0853, 0.4051, 0.1178, 0.4289, 0.09098, 1.0, 0.174, 0.9983, 0.2059, 0.9836, 0.2022, 0.9836, 0.2022, 0.9983, 0.2059, 0.9875, 0.2381, 0.9836, 0.2022, 0.9875, 0.2381, 0.9768, 0.2369, 0.9854, 0.1689, 0.9836, 0.2022, 0.967, 0.2008, 0.967, 0.2008, 0.9836, 0.2022, 0.9601, 0.2365, 0.967, 0.2008, 0.9601, 0.2365, 0.9509, 0.2018, 0.4184, 0.0842, 0.4479, 0.06261, 0.4289, 0.09098, 0.4465, 0.0853, 0.4289, 0.09098, 0.4479, 0.06261, 0.4465, 0.0853, 0.4479, 0.06261, 0.496, 0.04345, 0.4465, 0.0853, 0.496, 0.04345, 0.5033, 0.05502, 0.9983, 0.2059, 0.997, 0.2399, 0.9875, 0.2381, 0.6678, 0.441, 0.6731, 0.4574, 0.6472, 0.436, 0.9875, 0.2381, 0.997, 0.2399, 0.9817, 0.2742, 0.9875, 0.2381, 0.9817, 0.2742, 0.9768, 0.2369, 0.9836, 0.2022, 0.9768, 0.2369, 0.9601, 0.2365, 0.9601, 0.2365, 0.9768, 0.2369, 0.965, 0.2737, 0.9601, 0.2365, 0.965, 0.2737, 0.9542, 0.2739, 0.9509, 0.2018, 0.9601, 0.2365, 0.9406, 0.2384, 0.9406, 0.2384, 0.9601, 0.2365, 0.94, 0.2742, 0.496, 0.04345, 0.4479, 0.06261, 0.4742, 0.04059, 0.6673, 0.4314, 0.6678, 0.441, 0.641, 0.4048, 0.997, 0.2399, 0.9964, 0.2751, 0.9817, 0.2742, 0.9768, 0.2369, 0.9817, 0.2742, 0.965, 0.2737, 0.9817, 0.2742, 0.976, 0.3113, 0.9593, 0.3113, 0.9817, 0.2742, 0.9593, 0.3113, 0.965, 0.2737, 0.9601, 0.2365, 0.9542, 0.2739, 0.94, 0.2742, 0.9542, 0.2739, 0.965, 0.2737, 0.9593, 0.3113, 0.9542, 0.2739, 0.9593, 0.3113, 0.9398, 0.3106, 0.9542, 0.2739, 0.9398, 0.3106, 0.94, 0.2742, 0.4742, 0.04059, 0.503, 0.02292, 0.496, 0.04345, 0.73, 0.4907, 0.6993, 0.4786, 0.7196, 0.4715, 0.9817, 0.2742, 0.9964, 0.2751, 0.9919, 0.3116, 0.9817, 0.2742, 0.9919, 0.3116, 0.976, 0.3113, 0.9714, 0.3487, 0.976, 0.3113, 0.9919, 0.3116, 0.723, 0.466, 0.7196, 0.4715, 0.694, 0.451, 0.9827, 0.3731, 0.9656, 0.3747, 0.9714, 0.3487, 0.5537, 0.0, 0.5575, 0.01713, 0.5363, 0.01396, 0.9679, 0.6923, 0.9677, 0.6573, 0.9792, 0.6923, 0.9792, 0.6923, 0.9677, 0.6573, 0.9792, 0.6572, 0.9675, 0.5866, 0.9791, 0.6218, 0.9676, 0.6218, 0.9791, 0.6218, 0.9675, 0.5866, 0.979, 0.5866, 0.9676, 0.5204, 0.979, 0.5525, 0.9675, 0.5526, 0.979, 0.5525, 0.9676, 0.5204, 0.9791, 0.5203, 0.3527, 0.5519, 0.3413, 0.5199, 0.3528, 0.5199, 0.3413, 0.5199, 0.3527, 0.5519, 0.3412, 0.5519, 0.3525, 0.621, 0.3411, 0.5859, 0.3526, 0.5859, 0.3411, 0.5859, 0.3525, 0.621, 0.341, 0.621, 0.3526, 0.6916, 0.341, 0.6565, 0.3525, 0.6565, 0.341, 0.6565, 0.3526, 0.6916, 0.3414, 0.6908, 0.3528, 0.7571, 0.3415, 0.7237, 0.3527, 0.7254, 0.3415, 0.7237, 0.3528, 0.7571, 0.3417, 0.7547, 0.9828, 0.8075, 0.9724, 0.7697, 0.9834, 0.7734, 0.9724, 0.7697, 0.9828, 0.8075, 0.9714, 0.8077, 0.9834, 0.8782, 0.9714, 0.8429, 0.9828, 0.8427, 0.9714, 0.8429, 0.9834, 0.8782, 0.9719, 0.8784, 0.9731, 0.9133, 0.9719, 0.8784, 0.9846, 0.9132, 0.9846, 0.9132, 0.9719, 0.8784, 0.9834, 0.8782, 0.9714, 0.8429, 0.9714, 0.8077, 0.9828, 0.8427, 0.9828, 0.8427, 0.9714, 0.8077, 0.9828, 0.8075, 0.9724, 0.7697, 0.9736, 0.7386, 0.9834, 0.7734, 0.9834, 0.7734, 0.9736, 0.7386, 0.9846, 0.7411, 0.3415, 0.7237, 0.3414, 0.6908, 0.3527, 0.7254, 0.3527, 0.7254, 0.3414, 0.6908, 0.3526, 0.6916, 0.341, 0.6565, 0.341, 0.621, 0.3525, 0.6565, 0.3525, 0.6565, 0.341, 0.621, 0.3525, 0.621, 0.3411, 0.5859, 0.3412, 0.5519, 0.3526, 0.5859, 0.3526, 0.5859, 0.3412, 0.5519, 0.3527, 0.5519, 0.9792, 0.4907, 0.9791, 0.5203, 0.9677, 0.4908, 0.9677, 0.4908, 0.9791, 0.5203, 0.9676, 0.5204, 0.979, 0.5525, 0.979, 0.5866, 0.9675, 0.5526, 0.9675, 0.5526, 0.979, 0.5866, 0.9675, 0.5866, 0.9791, 0.6218, 0.9792, 0.6572, 0.9676, 0.6218, 0.9676, 0.6218, 0.9792, 0.6572, 0.9677, 0.6573, 0.1679, 0.5199, 0.1706, 0.535, 0.1372, 0.5299, 0.1706, 0.535, 0.1421, 0.5447, 0.1372, 0.5299, 0.1372, 0.5299, 0.1421, 0.5447, 0.1081, 0.545, 0.0908, 0.5777, 0.08147, 0.5647, 0.1154, 0.5591, 0.08147, 0.5647, 0.0908, 0.5777, 0.05779, 0.5887, 0.05046, 0.6259, 0.03763, 0.6163, 0.069, 0.6001, 0.03763, 0.6163, 0.05046, 0.6259, 0.02145, 0.647, 0.02473, 0.6851, 0.009626, 0.68, 0.0356, 0.6545, 0.009626, 0.68, 0.02473, 0.6851, 0.00242, 0.7146, 0.01589, 0.7501, 0.0, 0.75, 0.01812, 0.7172, 0.01589, 0.7501, 0.01812, 0.7829, 0.0, 0.75, 0.0, 0.75, 0.01812, 0.7829, 0.00242, 0.7854, 0.0356, 0.8456, 0.009626, 0.82, 0.02473, 0.815, 0.009626, 0.82, 0.0356, 0.8456, 0.02145, 0.8529, 0.069, 0.8998, 0.03763, 0.8836, 0.05046, 0.8741, 0.03763, 0.8836, 0.069, 0.8998, 0.05779, 0.9111, 0.1154, 0.9407, 0.08147, 0.935, 0.0908, 0.9222, 0.08147, 0.935, 0.1154, 0.9407, 0.1081, 0.9546, 0.1706, 0.9645, 0.1372, 0.9695, 0.1421, 0.9549, 0.1706, 0.9645, 0.1679, 0.9795, 0.1372, 0.9695, 0.1372, 0.9695, 0.1081, 0.9546, 0.1421, 0.9549, 0.1421, 0.9549, 0.1081, 0.9546, 0.1154, 0.9407, 0.08147, 0.935, 0.05779, 0.9111, 0.0908, 0.9222, 0.0908, 0.9222, 0.05779, 0.9111, 0.069, 0.8998, 0.03763, 0.8836, 0.02145, 0.8529, 0.05046, 0.8741, 0.05046, 0.8741, 0.02145, 0.8529, 0.0356, 0.8456, 0.009626, 0.82, 0.00242, 0.7854, 0.02473, 0.815, 0.02473, 0.815, 0.00242, 0.7854, 0.01812, 0.7829, 0.0, 0.75, 0.00242, 0.7146, 0.01812, 0.7172, 0.01812, 0.7172, 0.00242, 0.7146, 0.02473, 0.6851, 0.009626, 0.68, 0.02145, 0.647, 0.0356, 0.6545, 0.0356, 0.6545, 0.02145, 0.647, 0.05046, 0.6259, 0.03763, 0.6163, 0.05779, 0.5887, 0.069, 0.6001, 0.069, 0.6001, 0.05779, 0.5887, 0.0908, 0.5777, 0.08147, 0.5647, 0.1081, 0.545, 0.1154, 0.5591, 0.1154, 0.5591, 0.1081, 0.545, 0.1421, 0.5447, 0.7538, 8.02e-05, 0.7841, 3.168e-06, 0.7538, 0.1668, 0.7538, 0.1668, 0.7841, 3.168e-06, 0.7841, 0.1667, 0.845, 7.074e-05, 0.8147, 0.1667, 0.8147, 0.0, 0.8147, 0.1667, 0.845, 7.074e-05, 0.845, 0.1668, 0.9021, 0.0004262, 0.8744, 0.1669, 0.8744, 0.0002139, 0.8744, 0.1669, 0.9021, 0.0004262, 0.9021, 0.1671, 0.904, 0.5479, 0.749, 0.5182, 0.9041, 0.5181, 0.749, 0.5182, 0.904, 0.5479, 0.7489, 0.548, 0.9039, 0.6121, 0.7488, 0.6122, 0.9039, 0.5795, 0.7488, 0.6122, 0.9039, 0.6121, 0.7488, 0.6451, 0.9039, 0.6121, 0.9039, 0.645, 0.7488, 0.6451, 0.9041, 0.7089, 0.7489, 0.6776, 0.904, 0.6775, 0.7489, 0.6776, 0.9041, 0.7089, 0.749, 0.709, 0.8694, 0.9057, 0.8972, 0.7418, 0.8972, 0.9074, 0.8972, 0.7418, 0.8694, 0.9057, 0.8694, 0.7402, 0.8097, 0.9041, 0.84, 0.7391, 0.84, 0.9046, 0.84, 0.7391, 0.8097, 0.9041, 0.8097, 0.7386, 0.7488, 0.9048, 0.779, 0.7386, 0.779, 0.9041, 0.7488, 0.9048, 0.7488, 0.7392, 0.779, 0.7386, 0.779, 0.7386, 0.8097, 0.7386, 0.779, 0.9041, 0.779, 0.9041, 0.8097, 0.7386, 0.8097, 0.9041, 0.84, 0.7391, 0.8694, 0.7402, 0.84, 0.9046, 0.84, 0.9046, 0.8694, 0.7402, 0.8694, 0.9057, 0.7492, 0.7386, 0.749, 0.709, 0.9043, 0.7384, 0.9043, 0.7384, 0.749, 0.709, 0.9041, 0.7089, 0.7489, 0.6776, 0.7488, 0.6451, 0.904, 0.6775, 0.7488, 0.6122, 0.7488, 0.5796, 0.9039, 0.5795, 0.7488, 0.5796, 0.7489, 0.548, 0.9039, 0.5795, 0.9039, 0.5795, 0.7489, 0.548, 0.904, 0.5479, 0.749, 0.5182, 0.7492, 0.4909, 0.9041, 0.5181, 0.9041, 0.5181, 0.7492, 0.4909, 0.9043, 0.4907, 0.8744, 0.1669, 0.845, 0.1668, 0.8744, 0.0002139, 0.8744, 0.0002139, 0.845, 0.1668, 0.845, 7.074e-05, 0.8147, 0.1667, 0.7841, 0.1667, 0.8147, 0.0, 0.8147, 0.0, 0.7841, 0.1667, 0.7841, 3.168e-06, 0.7488, 0.6451, 0.9039, 0.645, 0.904, 0.6775, 0.3383, 0.9794, 0.3076, 0.9696, 0.341, 0.9646, 0.341, 0.9646, 0.3076, 0.9696, 0.3126, 0.955, 0.252, 0.9352, 0.2859, 0.9409, 0.2786, 0.9547, 0.2859, 0.9409, 0.252, 0.9352, 0.2613, 0.9225, 0.2082, 0.8839, 0.2395, 0.9002, 0.2283, 0.9114, 0.2395, 0.9002, 0.2082, 0.8839, 0.221, 0.8746, 0.1802, 0.8204, 0.2062, 0.8461, 0.192, 0.8533, 0.2062, 0.8461, 0.1802, 0.8204, 0.1953, 0.8155, 0.1706, 0.7505, 0.1887, 0.7835, 0.173, 0.7859, 0.173, 0.7151, 0.1887, 0.7178, 0.1706, 0.7505, 0.1887, 0.7178, 0.173, 0.7151, 0.1953, 0.6857, 0.192, 0.6474, 0.2062, 0.655, 0.1802, 0.6805, 0.2062, 0.655, 0.192, 0.6474, 0.221, 0.6264, 0.2283, 0.589, 0.2395, 0.6005, 0.2082, 0.6167, 0.2395, 0.6005, 0.2283, 0.589, 0.2613, 0.578, 0.2786, 0.5452, 0.2859, 0.5594, 0.252, 0.565, 0.2859, 0.5594, 0.2786, 0.5452, 0.3126, 0.545, 0.3383, 0.5199, 0.341, 0.5351, 0.3076, 0.53, 0.341, 0.5351, 0.3126, 0.545, 0.3076, 0.53, 0.3076, 0.53, 0.3126, 0.545, 0.2786, 0.5452, 0.2859, 0.5594, 0.2613, 0.578, 0.252, 0.565, 0.252, 0.565, 0.2613, 0.578, 0.2283, 0.589, 0.2395, 0.6005, 0.221, 0.6264, 0.2082, 0.6167, 0.2082, 0.6167, 0.221, 0.6264, 0.192, 0.6474, 0.2062, 0.655, 0.1953, 0.6857, 0.1802, 0.6805, 0.1802, 0.6805, 0.1953, 0.6857, 0.173, 0.7151, 0.1887, 0.7178, 0.1865, 0.7506, 0.1706, 0.7505, 0.1865, 0.7506, 0.1887, 0.7835, 0.1706, 0.7505, 0.1887, 0.7835, 0.1953, 0.8155, 0.173, 0.7859, 0.173, 0.7859, 0.1953, 0.8155, 0.1802, 0.8204, 0.2062, 0.8461, 0.221, 0.8746, 0.192, 0.8533, 0.192, 0.8533, 0.221, 0.8746, 0.2082, 0.8839, 0.2395, 0.9002, 0.2613, 0.9225, 0.2283, 0.9114, 0.2283, 0.9114, 0.2613, 0.9225, 0.252, 0.9352, 0.2859, 0.9409, 0.3126, 0.955, 0.2786, 0.9547, 0.2786, 0.9547, 0.3126, 0.955, 0.3076, 0.9696, 0.9598, 0.9401, 0.9597, 0.9051, 0.9714, 0.94, 0.9714, 0.94, 0.9597, 0.9051, 0.9712, 0.9051, 0.9595, 0.8344, 0.9711, 0.8696, 0.9595, 0.8696, 0.9711, 0.8696, 0.9595, 0.8344, 0.971, 0.8344, 0.9597, 0.7682, 0.9711, 0.8003, 0.9599, 0.7964, 0.9711, 0.8003, 0.9597, 0.7682, 0.9712, 0.7681, 0.3416, 0.9616, 0.3525, 0.9944, 0.341, 0.9944, 0.3525, 0.9944, 0.3416, 0.9616, 0.3527, 0.9623, 0.3413, 0.8932, 0.3528, 0.9283, 0.3413, 0.9283, 0.3528, 0.9283, 0.3413, 0.8932, 0.3528, 0.8932, 0.3413, 0.8226, 0.3528, 0.8577, 0.3418, 0.8596, 0.3528, 0.8577, 0.3413, 0.8226, 0.3528, 0.8226, 0.341, 0.7571, 0.3527, 0.7889, 0.3412, 0.7889, 0.3527, 0.7889, 0.341, 0.7571, 0.3525, 0.7571, 0.9907, 0.5572, 0.9798, 0.5232, 0.9912, 0.523, 0.9798, 0.5232, 0.9907, 0.5572, 0.9792, 0.5574, 0.9912, 0.6279, 0.9792, 0.5926, 0.9907, 0.5924, 0.9792, 0.5926, 0.9912, 0.6279, 0.9798, 0.6281, 0.981, 0.663, 0.9798, 0.6281, 0.9924, 0.6628, 0.9924, 0.6628, 0.9798, 0.6281, 0.9912, 0.6279, 0.9792, 0.5926, 0.9792, 0.5574, 0.9907, 0.5924, 0.9907, 0.5924, 0.9792, 0.5574, 0.9907, 0.5572, 0.9798, 0.5232, 0.981, 0.4909, 0.9912, 0.523, 0.9912, 0.523, 0.981, 0.4909, 0.9924, 0.4907, 0.3527, 0.7889, 0.3528, 0.8226, 0.3412, 0.7889, 0.3412, 0.7889, 0.3528, 0.8226, 0.3413, 0.8226, 0.3528, 0.8577, 0.3528, 0.8932, 0.3418, 0.8596, 0.3418, 0.8596, 0.3528, 0.8932, 0.3413, 0.8932, 0.3528, 0.9283, 0.3527, 0.9623, 0.3413, 0.9283, 0.3413, 0.9283, 0.3527, 0.9623, 0.3416, 0.9616, 0.9714, 0.7386, 0.9712, 0.7681, 0.9598, 0.7386, 0.9598, 0.7386, 0.9712, 0.7681, 0.9597, 0.7682, 0.9711, 0.8003, 0.971, 0.8344, 0.9599, 0.7964, 0.9599, 0.7964, 0.971, 0.8344, 0.9595, 0.8344, 0.9711, 0.8696, 0.9712, 0.9051, 0.9595, 0.8696, 0.9595, 0.8696, 0.9712, 0.9051, 0.9597, 0.9051, 0.5197, 0.9753, 0.5504, 0.9851, 0.5162, 0.981, 0.5197, 0.9753, 0.5162, 0.981, 0.4907, 0.9604, 0.5504, 0.9851, 0.5487, 0.9992, 0.5162, 0.981, 0.5267, 1.0, 0.496, 0.9878, 0.5162, 0.981, 0.5267, 1.0, 0.5162, 0.981, 0.5487, 0.9992, 0.9595, 0.9704, 0.9456, 0.9749, 0.9539, 0.9503, 0.932, 0.9763, 0.9334, 0.9505, 0.9456, 0.9749, 0.9334, 0.9505, 0.934, 0.9133, 0.9546, 0.9143, 0.9334, 0.9505, 0.9546, 0.9143, 0.9539, 0.9503, 0.9334, 0.9505, 0.9539, 0.9503, 0.9456, 0.9749, 0.9116, 0.9495, 0.9121, 0.9122, 0.934, 0.9133, 0.9116, 0.9495, 0.934, 0.9133, 0.9334, 0.9505, 0.9116, 0.9495, 0.9334, 0.9505, 0.9147, 0.9752, 0.7458, 0.4907, 0.7475, 0.5007, 0.6959, 0.51, 0.8972, 0.9697, 0.8986, 0.9116, 0.9121, 0.9122, 0.8972, 0.9697, 0.9121, 0.9122, 0.9116, 0.9495, 0.7488, 0.5167, 0.7154, 0.5241, 0.7475, 0.5007, 0.7154, 0.5241, 0.6859, 0.5266, 0.7475, 0.5007, 0.6679, 0.5571, 0.6363, 0.5684, 0.6859, 0.5266, 0.6679, 0.5571, 0.6859, 0.5266, 0.7154, 0.5241, 0.6268, 0.6042, 0.6082, 0.608, 0.6363, 0.5684, 0.6268, 0.6042, 0.6363, 0.5684, 0.6679, 0.5571, 0.5986, 0.661, 0.5866, 0.6555, 0.6268, 0.6042, 0.592, 0.7905, 0.5785, 0.7916, 0.587, 0.7253, 0.6136, 0.8513, 0.6006, 0.856, 0.592, 0.7905, 0.6736, 0.9242, 0.6468, 0.9036, 0.6136, 0.8513, 0.6468, 0.9036, 0.6619, 0.9333, 0.627, 0.897, 0.6468, 0.9036, 0.627, 0.897, 0.6136, 0.8513, 0.6736, 0.9242, 0.7093, 0.946, 0.7129, 0.9639, 0.6736, 0.9242, 0.7129, 0.9639, 0.6619, 0.9333, 0.6736, 0.9242, 0.6619, 0.9333, 0.6468, 0.9036, 0.7488, 0.9647, 0.7129, 0.9639, 0.7093, 0.946, 0.7248, 0.9829, 0.6961, 0.9669, 0.7129, 0.9639, 0.7248, 0.9829, 0.7129, 0.9639, 0.7462, 0.985, 0.9516, 0.6971, 0.9369, 0.6984, 0.942, 0.6728, 0.942, 0.6728, 0.9522, 0.6354, 0.9632, 0.6713, 0.942, 0.6728, 0.9632, 0.6713, 0.9516, 0.6971, 0.9233, 0.6972, 0.9249, 0.6723, 0.9369, 0.6984, 0.9249, 0.6723, 0.9233, 0.6972, 0.9112, 0.6705, 0.9249, 0.6723, 0.9112, 0.6705, 0.93, 0.635, 0.9249, 0.6723, 0.93, 0.635, 0.942, 0.6728, 0.9249, 0.6723, 0.942, 0.6728, 0.9369, 0.6984, 0.9233, 0.6972, 0.9118, 0.694, 0.9112, 0.6705, 0.5495, 0.5167, 0.5257, 0.5099, 0.5469, 0.5043, 0.5257, 0.5099, 0.5495, 0.5167, 0.4988, 0.5309, 0.5257, 0.5099, 0.4988, 0.5309, 0.4932, 0.5202, 0.4907, 0.5509, 0.4988, 0.5309, 0.5197, 0.5357, 0.4988, 0.5309, 0.4907, 0.5509, 0.4614, 0.5634, 0.4988, 0.5309, 0.4614, 0.5634, 0.4697, 0.5443, 0.4988, 0.5309, 0.5495, 0.5167, 0.5197, 0.5357, 0.4404, 0.5947, 0.4614, 0.5634, 0.464, 0.5707, 0.4614, 0.5634, 0.4404, 0.5947, 0.4177, 0.6129, 0.4614, 0.5634, 0.4177, 0.6129, 0.421, 0.5913, 0.4614, 0.5634, 0.421, 0.5913, 0.44, 0.563, 0.4041, 0.6531, 0.4177, 0.6129, 0.4202, 0.6224, 0.4177, 0.6129, 0.4041, 0.6531, 0.3884, 0.6741, 0.4177, 0.6129, 0.3884, 0.6741, 0.3815, 0.6503, 0.4177, 0.6129, 0.3815, 0.6503, 0.3972, 0.6182, 0.3847, 0.7227, 0.3884, 0.6741, 0.3923, 0.6862, 0.3884, 0.6741, 0.3847, 0.7227, 0.3679, 0.7203, 0.3884, 0.6741, 0.3679, 0.7203, 0.3701, 0.6845, 0.3851, 0.7916, 0.3758, 0.7758, 0.3826, 0.7562, 0.3758, 0.7758, 0.3851, 0.7916, 0.3919, 0.8254, 0.3758, 0.7758, 0.3919, 0.8254, 0.3703, 0.8284, 0.3758, 0.7758, 0.3703, 0.8284, 0.3633, 0.7929, 0.4041, 0.859, 0.4029, 0.8734, 0.3919, 0.8254, 0.4029, 0.8734, 0.3977, 0.8943, 0.3819, 0.8625, 0.4029, 0.8734, 0.3819, 0.8625, 0.3919, 0.8254, 0.4378, 0.9144, 0.4644, 0.9506, 0.4407, 0.9489, 0.4378, 0.9144, 0.4407, 0.9489, 0.4174, 0.9233, 0.4378, 0.9144, 0.4174, 0.9233, 0.4029, 0.8734, 0.4378, 0.9144, 0.4029, 0.8734, 0.4202, 0.8896, 0.4907, 0.9604, 0.4644, 0.9506, 0.464, 0.9409, 0.4644, 0.9506, 0.4907, 0.9604, 0.5162, 0.981, 0.4644, 0.9506, 0.5162, 0.981, 0.496, 0.9878, 0.4644, 0.9506, 0.496, 0.9878, 0.4671, 0.9706, 0.3826, 0.7562, 0.3758, 0.7758, 0.3847, 0.7227, 0.6959, 0.51, 0.7475, 0.5007, 0.6859, 0.5266, 0.6959, 0.51, 0.6859, 0.5266, 0.6675, 0.5272, 0.8986, 0.9116, 0.8997, 0.8759, 0.9133, 0.8749, 0.8986, 0.9116, 0.9133, 0.8749, 0.9121, 0.9122, 0.9147, 0.9752, 0.8972, 0.9697, 0.9116, 0.9495, 0.9121, 0.9122, 0.9133, 0.8749, 0.9296, 0.8754, 0.9121, 0.9122, 0.9296, 0.8754, 0.934, 0.9133, 0.932, 0.9763, 0.9147, 0.9752, 0.9334, 0.9505, 0.934, 0.9133, 0.9406, 0.876, 0.9558, 0.8779, 0.934, 0.9133, 0.9558, 0.8779, 0.9546, 0.9143, 0.6675, 0.5272, 0.6859, 0.5266, 0.6416, 0.5488, 0.8997, 0.8759, 0.9009, 0.8407, 0.9097, 0.8391, 0.8997, 0.8759, 0.9097, 0.8391, 0.9133, 0.8749, 0.9133, 0.8749, 0.9253, 0.8381, 0.9296, 0.8754, 0.9406, 0.876, 0.934, 0.9133, 0.9296, 0.8754, 0.9406, 0.876, 0.9296, 0.8754, 0.9419, 0.8391, 0.9406, 0.876, 0.9419, 0.8391, 0.957, 0.8421, 0.9406, 0.876, 0.957, 0.8421, 0.9558, 0.8779, 0.4671, 0.9706, 0.4407, 0.9489, 0.4644, 0.9506, 0.6679, 0.5571, 0.7154, 0.5241, 0.7488, 0.5167, 0.6416, 0.5488, 0.6859, 0.5266, 0.6363, 0.5684, 0.6416, 0.5488, 0.6363, 0.5684, 0.6187, 0.5742, 0.9009, 0.8407, 0.9022, 0.8068, 0.911, 0.8043, 0.9009, 0.8407, 0.911, 0.8043, 0.9097, 0.8391, 0.9253, 0.8381, 0.9133, 0.8749, 0.9097, 0.8391, 0.9253, 0.8381, 0.9097, 0.8391, 0.9266, 0.8024, 0.9419, 0.8391, 0.9296, 0.8754, 0.9253, 0.8381, 0.9419, 0.8391, 0.9253, 0.8381, 0.9432, 0.8037, 0.9419, 0.8391, 0.9432, 0.8037, 0.9583, 0.8076, 0.9419, 0.8391, 0.9583, 0.8076, 0.957, 0.8421, 0.6187, 0.5742, 0.6363, 0.5684, 0.5994, 0.6029, 0.6187, 0.5742, 0.5994, 0.6029, 0.5917, 0.5989, 0.6187, 0.5742, 0.5917, 0.5989, 0.6117, 0.5694, 0.9266, 0.8024, 0.9097, 0.8391, 0.911, 0.8043, 0.9266, 0.8024, 0.911, 0.8043, 0.9279, 0.7688, 0.9432, 0.8037, 0.9253, 0.8381, 0.9266, 0.8024, 0.9432, 0.8037, 0.9266, 0.8024, 0.9445, 0.7703, 0.9432, 0.8037, 0.9445, 0.7703, 0.9595, 0.7752, 0.9432, 0.8037, 0.9595, 0.7752, 0.9583, 0.8076, 0.4174, 0.9233, 0.3977, 0.8943, 0.4029, 0.8734, 0.4378, 0.9144, 0.464, 0.9409, 0.4644, 0.9506, 0.5994, 0.6029, 0.6363, 0.5684, 0.6082, 0.608, 0.5994, 0.6029, 0.6082, 0.608, 0.5793, 0.6331, 0.5994, 0.6029, 0.5793, 0.6331, 0.5917, 0.5989, 0.9279, 0.7688, 0.911, 0.8043, 0.9122, 0.7715, 0.8477, 0.1671, 0.8635, 0.1704, 0.8535, 0.1995, 0.8477, 0.1671, 0.8535, 0.1995, 0.8369, 0.1991, 0.9445, 0.7703, 0.9266, 0.8024, 0.9279, 0.7688, 0.9445, 0.7703, 0.9279, 0.7688, 0.9403, 0.7386, 0.8312, 0.1683, 0.8369, 0.1991, 0.8165, 0.2035, 0.8312, 0.1683, 0.8165, 0.2035, 0.8162, 0.1727, 0.5793, 0.6331, 0.6082, 0.608, 0.5866, 0.6555, 0.5793, 0.6331, 0.5866, 0.6555, 0.5726, 0.668, 0.8688, 0.2033, 0.8732, 0.2374, 0.8594, 0.2344, 0.8535, 0.1995, 0.8635, 0.1704, 0.8688, 0.2033, 0.8535, 0.1995, 0.8688, 0.2033, 0.8594, 0.2344, 0.8535, 0.1995, 0.8594, 0.2344, 0.8374, 0.2335, 0.8535, 0.1995, 0.8374, 0.2335, 0.8369, 0.1991, 0.8369, 0.1991, 0.8374, 0.2335, 0.817, 0.2367, 0.8369, 0.1991, 0.817, 0.2367, 0.8165, 0.2035, 0.3819, 0.8625, 0.3703, 0.8284, 0.3919, 0.8254, 0.4041, 0.859, 0.4202, 0.8896, 0.4029, 0.8734, 0.5866, 0.6555, 0.6082, 0.608, 0.6268, 0.6042, 0.5726, 0.668, 0.5866, 0.6555, 0.5609, 0.7029, 0.8732, 0.2374, 0.8697, 0.2716, 0.8594, 0.2344, 0.8594, 0.2344, 0.8491, 0.2697, 0.8374, 0.2335, 0.8374, 0.2335, 0.8325, 0.2703, 0.8175, 0.2717, 0.8374, 0.2335, 0.8175, 0.2717, 0.817, 0.2367, 0.5866, 0.6555, 0.5986, 0.661, 0.5737, 0.7229, 0.5866, 0.6555, 0.5737, 0.7229, 0.5609, 0.7029, 0.8491, 0.2697, 0.8594, 0.2344, 0.8697, 0.2716, 0.8491, 0.2697, 0.8697, 0.2716, 0.8497, 0.3071, 0.8325, 0.2703, 0.8374, 0.2335, 0.8491, 0.2697, 0.8325, 0.2703, 0.8491, 0.2697, 0.8277, 0.3074, 0.8325, 0.2703, 0.8277, 0.3074, 0.8175, 0.2717, 0.3633, 0.7929, 0.3656, 0.7561, 0.3758, 0.7758, 0.5737, 0.7229, 0.5587, 0.7393, 0.5609, 0.7029, 0.8697, 0.2716, 0.8703, 0.3077, 0.8497, 0.3071, 0.8277, 0.3074, 0.8491, 0.2697, 0.8497, 0.3071, 0.8277, 0.3074, 0.8497, 0.3071, 0.8284, 0.3447, 0.8142, 0.3086, 0.8175, 0.2717, 0.8277, 0.3074, 0.8142, 0.3086, 0.8277, 0.3074, 0.8149, 0.3444, 0.3656, 0.7561, 0.3679, 0.7203, 0.3847, 0.7227, 0.3656, 0.7561, 0.3847, 0.7227, 0.3758, 0.7758, 0.587, 0.7253, 0.5737, 0.7229, 0.5986, 0.661, 0.5587, 0.7393, 0.5737, 0.7229, 0.5611, 0.7756, 0.5611, 0.7756, 0.5785, 0.7916, 0.5682, 0.8112, 0.8497, 0.3071, 0.8703, 0.3077, 0.8504, 0.3448, 0.8504, 0.3448, 0.871, 0.3441, 0.8511, 0.3821, 0.8497, 0.3071, 0.8504, 0.3448, 0.8284, 0.3447, 0.8284, 0.3447, 0.8504, 0.3448, 0.8346, 0.3821, 0.8284, 0.3447, 0.8346, 0.3821, 0.8195, 0.3802, 0.8195, 0.3802, 0.8149, 0.3444, 0.8284, 0.3447, 0.3701, 0.6845, 0.3815, 0.6503, 0.3884, 0.6741, 0.8277, 0.3074, 0.8284, 0.3447, 0.8149, 0.3444, 0.871, 0.3441, 0.8504, 0.3448, 0.8703, 0.3077, 0.5785, 0.7916, 0.5611, 0.7756, 0.5737, 0.7229, 0.5785, 0.7916, 0.5737, 0.7229, 0.587, 0.7253, 0.592, 0.7905, 0.6006, 0.856, 0.5785, 0.7916, 0.5682, 0.8112, 0.5785, 0.7916, 0.5798, 0.8453, 0.871, 0.3441, 0.8717, 0.3801, 0.8511, 0.3821, 0.8511, 0.3821, 0.8717, 0.3801, 0.8519, 0.4183, 0.8504, 0.3448, 0.8511, 0.3821, 0.8346, 0.3821, 0.8346, 0.3821, 0.8511, 0.3821, 0.8353, 0.418, 0.8346, 0.3821, 0.8353, 0.418, 0.8202, 0.4151, 0.8346, 0.3821, 0.8202, 0.4151, 0.8195, 0.3802, 0.5785, 0.7916, 0.6006, 0.856, 0.5798, 0.8453, 0.5798, 0.8453, 0.6006, 0.856, 0.5956, 0.8772, 0.8717, 0.3801, 0.8724, 0.415, 0.8519, 0.4183, 0.8519, 0.4183, 0.8724, 0.415, 0.8581, 0.4516, 0.8519, 0.4183, 0.8581, 0.4516, 0.8415, 0.4526, 0.8511, 0.3821, 0.8519, 0.4183, 0.8353, 0.418, 0.8353, 0.418, 0.8519, 0.4183, 0.8415, 0.4526, 0.8353, 0.418, 0.8415, 0.4526, 0.821, 0.4482, 0.8353, 0.418, 0.821, 0.4482, 0.8202, 0.4151, 0.3972, 0.6182, 0.421, 0.5913, 0.4177, 0.6129, 0.4041, 0.6531, 0.3923, 0.6862, 0.3884, 0.6741, 0.6136, 0.8513, 0.627, 0.897, 0.6006, 0.856, 0.5956, 0.8772, 0.6006, 0.856, 0.6154, 0.9062, 0.8724, 0.415, 0.8732, 0.448, 0.8581, 0.4516, 0.9518, 0.4917, 0.9675, 0.4962, 0.9442, 0.5246, 0.9518, 0.4917, 0.9442, 0.5246, 0.9352, 0.4907, 0.8415, 0.4526, 0.8314, 0.4824, 0.821, 0.4482, 0.421, 0.5913, 0.3972, 0.6182, 0.4105, 0.5846, 0.421, 0.5913, 0.4105, 0.5846, 0.44, 0.563, 0.6006, 0.856, 0.627, 0.897, 0.6154, 0.9062, 0.6154, 0.9062, 0.627, 0.897, 0.6387, 0.9319, 0.9675, 0.4962, 0.9654, 0.5288, 0.9442, 0.5246, 0.9442, 0.5246, 0.9654, 0.5288, 0.9481, 0.5608, 0.9442, 0.5246, 0.9481, 0.5608, 0.9315, 0.5602, 0.9352, 0.4907, 0.9442, 0.5246, 0.9226, 0.5254, 0.9226, 0.5254, 0.9442, 0.5246, 0.9315, 0.5602, 0.9226, 0.5254, 0.9315, 0.5602, 0.9121, 0.5619, 0.44, 0.563, 0.4697, 0.5443, 0.4614, 0.5634, 0.4404, 0.5947, 0.4202, 0.6224, 0.4177, 0.6129, 0.627, 0.897, 0.6619, 0.9333, 0.6387, 0.9319, 0.6387, 0.9319, 0.6619, 0.9333, 0.6651, 0.9536, 0.9654, 0.5288, 0.9639, 0.5633, 0.9481, 0.5608, 0.9481, 0.5608, 0.9639, 0.5633, 0.9415, 0.5975, 0.9481, 0.5608, 0.9415, 0.5975, 0.9315, 0.5602, 0.9315, 0.5602, 0.92, 0.5974, 0.9121, 0.5619, 0.9076, 0.5986, 0.9121, 0.5619, 0.92, 0.5974, 0.9076, 0.5986, 0.92, 0.5974, 0.9043, 0.6326, 0.7129, 0.9639, 0.6961, 0.9669, 0.6619, 0.9333, 0.9639, 0.5633, 0.9629, 0.5991, 0.9415, 0.5975, 0.9629, 0.5991, 0.9522, 0.6354, 0.9415, 0.5975, 0.9315, 0.5602, 0.9415, 0.5975, 0.92, 0.5974, 0.9415, 0.5975, 0.93, 0.635, 0.92, 0.5974, 0.4612, 0.5356, 0.4932, 0.5202, 0.4988, 0.5309, 0.4907, 0.5509, 0.464, 0.5707, 0.4614, 0.5634, 0.6651, 0.9536, 0.6619, 0.9333, 0.6961, 0.9669, 0.9629, 0.5991, 0.9668, 0.635, 0.9522, 0.6354, 0.9632, 0.6713, 0.9522, 0.6354, 0.9668, 0.635, 0.942, 0.6728, 0.93, 0.635, 0.9522, 0.6354, 0.9415, 0.5975, 0.9522, 0.6354, 0.93, 0.635, 0.9112, 0.6705, 0.9151, 0.6347, 0.93, 0.635, 0.92, 0.5974, 0.93, 0.635, 0.9151, 0.6347, 0.7462, 0.985, 0.7129, 0.9639, 0.7488, 0.9647, 0.9516, 0.6971, 0.9632, 0.6713, 0.9675, 0.6927, 0.5504, 0.5256, 0.5197, 0.5357, 0.5495, 0.5167, 0.5587, 0.02979, 0.5587, 0.4793, 0.5033, 0.05502, 0.5587, 0.4793, 0.5179, 0.4628, 0.5033, 0.05502, 0.4227, 0.3679, 0.4347, 0.1232, 0.447, 0.4046, 0.3961, 0.274, 0.4001, 0.2101, 0.4049, 0.3174, 0.4001, 0.2101, 0.4141, 0.1649, 0.4049, 0.3174, 0.4141, 0.1649, 0.4347, 0.1232, 0.4049, 0.3174, 0.4049, 0.3174, 0.4347, 0.1232, 0.4227, 0.3679, 0.4347, 0.1232, 0.4663, 0.08514, 0.447, 0.4046, 0.447, 0.4046, 0.4663, 0.08514, 0.4789, 0.4383, 0.4663, 0.08514, 0.5033, 0.05502, 0.4789, 0.4383, 0.4789, 0.4383, 0.5033, 0.05502, 0.5179, 0.4628, 0.7488, 0.9647, 0.7093, 0.946, 0.7488, 0.5167, 0.6736, 0.9242, 0.6679, 0.5571, 0.7093, 0.946, 0.6136, 0.8513, 0.6268, 0.6042, 0.6736, 0.9242, 0.6136, 0.8513, 0.592, 0.7905, 0.6268, 0.6042, 0.592, 0.7905, 0.587, 0.7253, 0.6268, 0.6042, 0.6268, 0.6042, 0.6679, 0.5571, 0.6736, 0.9242, 0.6679, 0.5571, 0.7488, 0.5167, 0.7093, 0.946, 0.5986, 0.661, 0.6268, 0.6042, 0.587, 0.7253, 0.07821, 0.4983, 0.01181, 0.5064, 0.08181, 0.4895, 0.07821, 0.4983, 0.06746, 0.5105, 0.01181, 0.5064, 0.05513, 0.5176, 0.02675, 0.5167, 0.06746, 0.5105, 0.04121, 0.5199, 0.02675, 0.5167, 0.05513, 0.5176, 0.02675, 0.5167, 0.01181, 0.5064, 0.06746, 0.5105, 0.01181, 0.5064, 0.0009205, 0.486, 0.08181, 0.4895, 0.08181, 0.4895, 0.0009205, 0.486, 0.1042, 0.4745, 0.08181, 0.4895, 0.1042, 0.4745, 0.09332, 0.4895, 0.0, 0.03796, 0.005321, 0.02203, 0.0746, 0.01567, 0.005321, 0.02203, 0.01232, 0.01212, 0.0746, 0.01567, 0.03013, 0.001157, 0.06102, 0.004429, 0.01232, 0.01212, 0.06102, 0.004429, 0.03013, 0.001157, 0.04748, 0.0, 0.06102, 0.004429, 0.0746, 0.01567, 0.01232, 0.01212, 0.0746, 0.01567, 0.08183, 0.02986, 0.0, 0.03796, 0.09334, 0.02986, 0.1042, 0.04491, 0.08183, 0.02986, 0.2593, 0.04491, 0.1042, 0.4745, 0.1042, 0.04491, 0.2702, 0.02987, 0.2815, 0.02978, 0.2593, 0.04491, 0.2593, 0.04491, 0.2815, 0.02978, 0.3633, 0.03537, 0.2593, 0.04491, 0.3633, 0.03537, 0.2593, 0.4745, 0.2593, 0.04491, 0.2593, 0.4745, 0.1042, 0.4745, 0.2909, 0.01368, 0.3485, 0.0101, 0.2815, 0.02978, 0.2909, 0.01368, 0.3084, 0.001303, 0.3485, 0.0101, 0.3329, 0.0009972, 0.3485, 0.0101, 0.3084, 0.001303, 0.3485, 0.0101, 0.3587, 0.02278, 0.2815, 0.02978, 0.3587, 0.02278, 0.3633, 0.03537, 0.2815, 0.02978, 0.3633, 0.03537, 0.363, 0.4849, 0.2593, 0.4745, 0.2593, 0.4745, 0.363, 0.4849, 0.2817, 0.4895, 0.2593, 0.4745, 0.2817, 0.4895, 0.2702, 0.4895, 0.363, 0.4849, 0.3583, 0.4975, 0.2817, 0.4895, 0.3583, 0.4975, 0.3426, 0.5143, 0.2817, 0.4895, 0.3219, 0.5199, 0.305, 0.5164, 0.3426, 0.5143, 0.305, 0.5164, 0.2889, 0.5036, 0.3426, 0.5143, 0.2889, 0.5036, 0.2817, 0.4895, 0.3426, 0.5143, 0.08183, 0.02986, 0.1042, 0.04491, 0.0, 0.03796, 0.0009205, 0.486, 0.0, 0.03796, 0.1042, 0.4745, 0.1042, 0.4745, 0.0, 0.03796, 0.1042, 0.04491])
me_owp_7212_3dsolid.materials.append(None)
me_owp_7212_3dsolid.use_remesh_preserve_volume = False
me_owp_7212_3dsolid.use_remesh_preserve_attributes = False
me_owp_7212_3dsolid.use_mirror_vertex_groups = False
me_owp_7212_3dsolid.update()

# ---- objects
ob_owp_7212 = bpy.data.objects.new('OWP 7212', me_owp_7212_3dsolid)

# ---- transforms, parenting, visibility, modifiers, constraints
ob_owp_7212.location = (0.0, 0.0, 0.0)
ob_owp_7212.scale = (0.0254, 0.0254, 0.0254)
ob_owp_7212.display_type = 'WIRE'
ob_owp_7212.lineart.crease_threshold = 0.0
_m = ob_owp_7212.modifiers.new('EdgeSplit', 'EDGE_SPLIT')

# ---- collection membership
col_collection_1.objects.link(ob_owp_7212)

# ---- scene / render settings (as saved in the file)
scene.frame_start = 1; scene.frame_end = 250; scene.frame_set(1)
scene.render.engine = 'CYCLES'
scene.render.resolution_percentage = 50
scene.render.dither_intensity = 0.0
scene.cycles.use_denoising = False
scene.cycles.samples = 128
scene.cycles.sampling_pattern = 'TABULATED_SOBOL'
scene.cycles.light_sampling_threshold = 0.0
scene.cycles.use_adaptive_sampling = False
scene.cycles.use_light_tree = False
scene.cycles.caustics_reflective = False
scene.cycles.caustics_refractive = False
scene.cycles.blur_glossy = 0.0
scene.cycles.max_bounces = 6
scene.cycles.sample_clamp_direct = 1.0
scene.cycles.sample_clamp_indirect = 1.0
scene.view_settings.view_transform = 'Standard'
bpy.context.view_layer.update()

# ---- added for rendering (the .blend has no active camera and no usable light): camera, sun
cam_auto = bpy.data.cameras.new('AutoCamera')
cam_auto.lens = 50.0
cam_auto.sensor_width = 36.0
cam_auto.clip_end = 1000.0
ob_auto_camera = bpy.data.objects.new('AutoCamera', cam_auto)
scene.collection.objects.link(ob_auto_camera)
ob_auto_camera.location = (0.227262, -0.204537, 0.1798)
ob_auto_camera.rotation_euler = (1.09748, -7.21219e-08, 0.694738)
scene.camera = ob_auto_camera
light_auto_sun = bpy.data.lights.new('AutoSun', 'SUN')
light_auto_sun.energy = 3.0
light_auto_sun.angle = 0.0523599
ob_auto_sun = bpy.data.objects.new('AutoSun', light_auto_sun)
scene.collection.objects.link(ob_auto_sun)
ob_auto_sun.rotation_euler = (0.872665, 0.174533, 0.523599)
bpy.context.view_layer.update()
